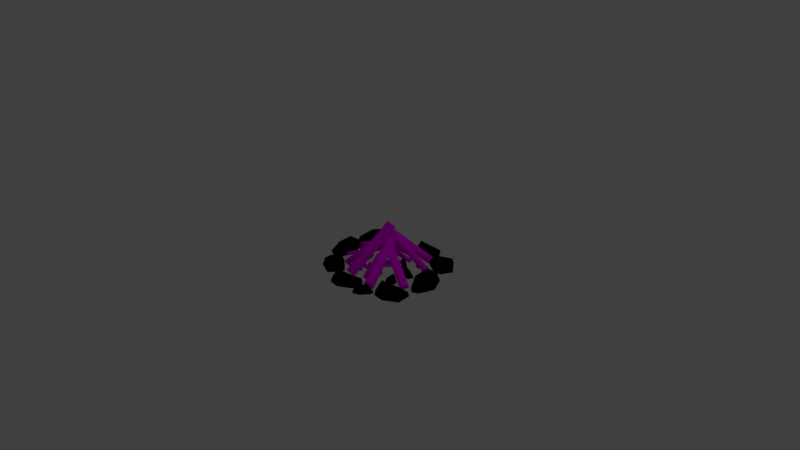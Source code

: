 # Source: bonfire_edited_.blend  (saved by Blender 2.77.0; exported with 4.5.12 LTS)
import bpy
from mathutils import Matrix  # noqa: F401  (used for matrix-valued properties, if any)

bpy.ops.wm.read_factory_settings(use_empty=True)
scene = bpy.context.scene
scene.name = 'Scene'

# ---- collections
col_collection_1 = bpy.data.collections.new('Collection 1'); scene.collection.children.link(col_collection_1)

# ---- images (referenced by path relative to the original .blend; pixels are not part of the script)
import os
ASSET_DIR = os.environ.get("B2B_ASSET_DIR", "")  # directory of the original .blend (textures are referenced by path, not embedded)
HERE = os.path.dirname(os.path.abspath(__file__))  # packed textures are extracted next to this script under _unpacked/

def load_image(name, relpath, width, height, colorspace="sRGB"):
    """Load a texture the original file referenced (path relative to the .blend, or extracted next to this script)."""
    p = next((c for c in (os.path.join(HERE, relpath), os.path.join(ASSET_DIR, relpath)) if relpath and os.path.exists(c)), "")
    if p:
        img = bpy.data.images.load(p, check_existing=True)
        img.name = name
    else:  # same state as the original file: an image datablock whose file is absent (Cycles renders it pink)
        img = bpy.data.images.new(name, width, height)
        img.source = "FILE"
        img.filepath = "//" + (relpath or name)
    img.colorspace_settings.name = colorspace
    return img
img_bonfire_uv_layout_diffuse_png = load_image('bonfire-UV-layout-diffuse.png', 'bonfire-UV-layout-diffuse.png', 1024, 1024, 'sRGB')

# ---- materials (node trees are filled in below, after node groups)
mat_rock_001 = bpy.data.materials.new('rock.001')
mat_rock_001.alpha_threshold = 0.0
mat_rock_001.diffuse_color = (0.0363, 0.0363, 0.0363, 1.0)
mat_rock_001.specular_color = (0.01002, 0.01002, 0.01002)
mat_rock_001.roughness = 0.5
mat_material_001 = bpy.data.materials.new('Material.001')
mat_material_001.alpha_threshold = 0.0
mat_material_001.roughness = 0.5

# ---- material node trees
mat_rock_001.use_nodes = True; mat_rock_001.node_tree.nodes.clear()
_N = mat_rock_001.node_tree.nodes; _L = mat_rock_001.node_tree.links
n0 = _N.new('ShaderNodeOutputMaterial'); n0.name = 'Material Output'; n0.location = (300, 300)
n1 = _N.new('ShaderNodeBsdfDiffuse'); n1.name = 'Diffuse BSDF'; n1.location = (10, 300)
n1.inputs[0].default_value = (0.005605, 0.001089, 0.003156, 1.0)
_L.new(n1.outputs[0], n0.inputs[0])
n0.is_active_output = True
mat_material_001.use_nodes = True; mat_material_001.node_tree.nodes.clear()
_N = mat_material_001.node_tree.nodes; _L = mat_material_001.node_tree.links
n0 = _N.new('ShaderNodeOutputMaterial'); n0.name = 'Material Output'; n0.location = (300, 300)
n1 = _N.new('ShaderNodeBsdfDiffuse'); n1.name = 'Diffuse BSDF'; n1.location = (10, 300)
n2 = _N.new('ShaderNodeTexImage'); n2.name = 'Image Texture'; n2.location = (-205, 346)
n2.width = 140
n2.image = img_bonfire_uv_layout_diffuse_png
_L.new(n1.outputs[0], n0.inputs[0])
_L.new(n2.outputs[0], n1.inputs[0])
n0.is_active_output = True

# ---- world
world_world = bpy.data.worlds.new('World'); scene.world = world_world
world_world.color = (0.05088, 0.05088, 0.05088)
world_world.use_sun_shadow = False
world_world.sun_shadow_jitter_overblur = 0.0
world_world.cycles.sampling_method = 'MANUAL'

# ---- cameras
cam_camera = bpy.data.cameras.new('Camera')
cam_camera.clip_end = 100.0
cam_camera.lens = 35.0
cam_camera.sensor_width = 32.0
cam_camera.sensor_height = 18.0
cam_camera.ortho_scale = 7.314
cam_camera.dof.focus_distance = 0.0

# ---- lights
light_lamp = bpy.data.lights.new('Lamp', 'POINT')
light_lamp.transmission_factor = 0.0
light_lamp.cutoff_distance = 30.0
light_lamp.energy = 100.0
light_lamp.shadow_buffer_clip_start = 1.001
light_lamp.shadow_soft_size = 0.1
light_lamp.shadow_maximum_resolution = 0.006
light_lamp.use_absolute_resolution = True

# ---- meshes
me_icosphere_017 = bpy.data.meshes.new('Icosphere.017')
me_icosphere_017.from_pydata([(0.04468, 0.3488, 0.9377), (1.149, -0.226, -0.09891), (0.3342, -1.07, -0.09479), (-1.063, 0.845, -0.1174), (0.4469, 0.9751, -0.07939), (-1.063, -0.4443, -0.1115), (0.4908, 0.6879, 0.7027), (0.09414, -0.7543, 0.8254), (5.119, 3.739, -0.08608), (8.936, 4.014, -0.08573), (7.956, 4.836, -0.09938), (7.602, 3.188, -0.1466), (5.951, 4.871, -0.0692), (6.76, 4.53, 0.9358), (8.281, 3.768, 0.7458), (6.11, 4.724, 0.4918), (11.1, 1.592, -0.1121), (10.39, -1.184, -0.05945), (9.533, -0.2218, 0.887), (9.691, 1.334, -0.1164), (8.68, 0.4698, -0.08385), (11.91, 1.113, -0.05772), (11.49, -0.3452, -0.1321), (8.585, -0.8445, -0.03707), (8.843, 0.0571, 0.5777), (10.58, 0.9494, 0.8708), (2.121, -3.242, -0.1659), (6.575, -1.331, 1.359), (4.273, -3.555, -0.1543), (6.746, -2.876, -0.1325), (1.674, -1.799, -0.2255), (6.156, 0.5201, -0.1962), (8.521, -1.006, -0.07891), (1.845, -2.54, 0.3596), (8.206, -0.8533, 0.4506), (7.228, -2.025, 0.905), (3.646, -2.561, 1.343), (5.647, 0.4263, 0.3014), (0.3881, -1.84, -0.152), (-4.149, -3.765, 0.8435), (-4.335, -2.48, 1.064), (-4.492, -4.14, -0.2281), (-7.673, -2.349, -0.2696), (-5.91, -1.062, -0.3208), (-1.061, -1.338, -0.3158), (-0.2453, -3.74, -0.166), (-7.219, -2.816, 0.2523), (-6.655, -1.391, 0.2889), (-0.3724, -3.515, 0.4651), (-0.7883, -1.57, 0.5872), (-1.844, -3.668, 1.04), (9.591, 1.877, -0.2503), (14.2, 3.916, 1.559), (11.89, 1.567, -0.2429), (14.44, 2.302, -0.2218), (9.076, 3.405, -0.3132), (13.68, 5.864, -0.2796), (16.24, 4.278, -0.1593), (9.277, 2.618, 0.3834), (11.28, 4.814, 0.3563), (15.9, 4.435, 0.4765), (14.9, 3.193, 1.025), (11.17, 2.605, 1.546), (13.63, 5.738, 0.2948), (-0.787, 6.965, -0.1086), (-1.05, 6.323, -0.0546), (1.388, 6.856, -0.1482), (1.908, 6.021, -0.12), (-0.1472, 6.269, 0.9056), (0.2584, 6.764, 0.8803), (0.4598, 8.517, -0.09043), (0.6292, 8.104, -0.09659), (1.817, 9.388, -0.1402), (3.339, 9.053, -0.09848), (1.927, 8.071, -0.08465), (1.764, 8.325, 0.9002), (1.255, 8.794, 0.8814), (-7.681, 4.677, -0.08191), (-5.773, 5.083, -0.09861), (-8.211, 5.271, -0.1037), (-5.928, 6.561, -0.1464), (-4.88, 6.056, -0.06293), (-5.626, 5.664, 0.8924), (-7.162, 5.147, 0.9384), (-6.157, 6.509, 0.2217), (-8.683, 9.248, -0.1485), (-4.134, 10.45, 1.219), (-6.933, 8.737, -0.1413), (-4.521, 9.06, -0.1215), (-8.907, 10.16, -0.05496), (-3.294, 11.81, -0.1976), (-6.233, 11.72, -0.2025), (-2.315, 10.56, -0.07375), (-2.543, 10.7, 0.4042), (-3.809, 9.768, 0.8239), (-7.122, 9.674, 1.207), (-4.34, 12.1, 0.269), (5.974, 10.99, -0.0965), (-1.713, 11.22, 0.007077), (5.526, 10.05, -0.0141), (1.835, 11.0, 1.063), (0.5311, 13.31, -0.2536), (4.987, 12.64, -0.2826), (0.3046, 9.862, 0.06597), (-1.623, 12.31, -0.1449), (-0.6334, 10.93, 0.7303), (1.694, 12.98, 0.7205), (0.895, 10.13, 0.6775), (6.504, 7.246, -0.1019), (3.825, 7.087, -0.09697), (6.87, 6.461, -0.04239), (4.926, 5.376, -0.143), (2.178, 5.942, -0.03272), (3.336, 6.343, 0.8496), (5.626, 6.74, 0.8686), (3.476, 5.0, 0.05436), (5.892, 9.052, -0.09495), (11.04, 7.972, 1.661), (12.42, 9.239, -0.1623), (13.28, 7.083, -0.1761), (12.07, 6.281, -0.2804), (7.004, 7.623, -0.1818), (8.593, 10.46, -0.1258), (12.87, 8.109, 0.5035), (11.37, 6.339, 0.2516), (7.322, 7.333, 0.495), (10.77, 9.528, 1.168), (6.914, 8.912, 1.277), (8.125, 10.0, 1.012), (-8.528, 6.318, 0.66), (-9.497, 6.936, 1.142), (-12.06, 5.598, -0.2162), (-8.19, 6.093, -0.1194), (-12.5, 6.813, -0.2234), (-8.491, 8.974, -0.15), (-6.533, 7.776, -0.08889), (-12.33, 6.275, 0.212), (-6.764, 7.697, 0.5321), (-11.64, 7.496, 0.1907), (-8.053, 7.529, 1.137), (-6.93, 2.282, -0.06243), (-4.043, 1.387, -0.0882), (-4.015, 2.197, -0.07762), (-5.376, 1.242, -0.1178), (-5.302, 2.469, 0.7104), (-4.543, 1.492, 0.5597), (-5.797, 2.981, 0.01152), (-13.94, -0.5279, -0.2812), (-14.46, 0.4287, -0.1738), (-11.1, 0.1789, 1.686), (-7.32, -2.207, -0.2045), (-7.805, 0.2785, -0.1713), (-10.69, -2.572, -0.2793), (-11.56, 1.703, -0.1078), (-7.412, -0.9839, 0.5395), (-9.014, -2.579, 0.4549), (-12.87, -1.215, 0.4226), (-9.515, 0.6829, 1.186), (-8.823, -1.474, 1.676), (-11.5, 1.309, 0.964), (-9.265, 2.237, -0.09587), (-8.122, 3.234, -0.098), (-10.21, 2.509, -0.1092), (-9.995, 4.249, -0.1412), (-8.535, 4.325, -0.06868), (-8.664, 3.708, 0.9073), (-9.14, 2.681, 0.9522), (-10.07, 4.155, 0.2104), (-15.11, 5.777, -0.1539), (-13.59, 3.496, 1.727), (-11.09, 3.382, -0.1872), (-13.58, 1.259, -0.1877), (-15.76, 2.276, -0.2515), (-15.53, 4.927, -0.2075), (-11.78, 5.626, -0.1601), (-12.94, 1.645, 0.3734), (-14.81, 1.705, 0.4796), (-11.76, 4.127, 1.247), (-15.13, 5.288, 1.177), (-12.61, 5.455, 1.164)], [], [(1, 2, 5), (2, 1, 7), (3, 5, 0), (6, 3, 0), (0, 5, 7), (7, 6, 0), (7, 1, 6), (1, 4, 6), (4, 3, 6), (5, 2, 7), (1, 5, 4), (5, 3, 4), (10, 9, 11), (15, 8, 13), (13, 8, 14), (8, 11, 14), (14, 9, 13), (9, 10, 13), (10, 12, 13), (12, 15, 13), (12, 8, 15), (11, 9, 14), (10, 11, 12), (11, 8, 12), (19, 22, 20), (23, 22, 17), (16, 19, 25), (17, 22, 18), (24, 23, 18), (23, 17, 18), (18, 22, 25), (22, 21, 25), (21, 16, 25), (25, 24, 18), (25, 19, 24), (19, 20, 24), (20, 23, 24), (22, 16, 21), (20, 22, 23), (19, 16, 22), (29, 28, 30), (26, 28, 36), (30, 33, 36), (35, 34, 27), (27, 34, 37), (37, 36, 27), (37, 30, 36), (33, 26, 36), (36, 35, 27), (36, 28, 35), (28, 29, 35), (29, 32, 35), (32, 34, 35), (32, 31, 34), (31, 37, 34), (31, 30, 37), (30, 26, 33), (29, 30, 32), (30, 31, 32), (28, 26, 30), (41, 42, 43), (45, 44, 38), (39, 50, 40), (50, 49, 40), (50, 48, 49), (48, 38, 49), (49, 47, 40), (47, 46, 40), (40, 46, 39), (41, 50, 39), (41, 45, 50), (45, 48, 50), (45, 38, 48), (44, 49, 38), (44, 43, 49), (43, 47, 49), (43, 42, 47), (42, 46, 47), (42, 41, 46), (41, 39, 46), (41, 43, 45), (43, 44, 45), (54, 53, 55), (51, 53, 62), (55, 58, 62), (61, 60, 52), (52, 60, 63), (63, 62, 52), (63, 59, 62), (59, 55, 62), (58, 51, 62), (62, 61, 52), (62, 53, 61), (53, 54, 61), (54, 57, 61), (57, 60, 61), (57, 56, 60), (56, 63, 60), (56, 59, 63), (56, 55, 59), (55, 51, 58), (54, 55, 57), (55, 56, 57), (53, 51, 55), (64, 67, 65), (68, 67, 69), (67, 66, 69), (66, 64, 69), (69, 64, 68), (64, 65, 68), (65, 67, 68), (64, 66, 67), (71, 70, 72), (71, 72, 74), (75, 73, 76), (73, 72, 76), (72, 70, 76), (76, 70, 75), (70, 71, 75), (71, 74, 75), (74, 73, 75), (72, 73, 74), (78, 77, 79), (82, 81, 84), (84, 83, 82), (84, 79, 83), (79, 77, 83), (83, 77, 82), (77, 78, 82), (78, 81, 82), (80, 84, 81), (80, 79, 84), (78, 79, 81), (79, 80, 81), (88, 87, 91), (92, 91, 90), (85, 87, 95), (94, 93, 86), (86, 93, 96), (96, 95, 86), (96, 89, 95), (89, 85, 95), (95, 94, 86), (95, 87, 94), (87, 88, 94), (88, 92, 94), (92, 93, 94), (92, 90, 93), (90, 96, 93), (91, 89, 96), (90, 91, 96), (91, 85, 89), (88, 91, 92), (87, 85, 91), (104, 101, 103), (101, 104, 106), (99, 97, 100), (105, 107, 100), (107, 99, 100), (100, 97, 106), (97, 102, 106), (106, 105, 100), (106, 104, 105), (104, 98, 105), (98, 103, 105), (103, 107, 105), (103, 99, 107), (102, 101, 106), (104, 103, 98), (103, 97, 99), (103, 102, 97), (103, 101, 102), (109, 108, 111), (112, 111, 115), (113, 112, 115), (115, 114, 113), (115, 110, 114), (110, 108, 114), (114, 108, 113), (108, 109, 113), (109, 112, 113), (111, 110, 115), (111, 108, 110), (109, 111, 112), (122, 118, 121), (122, 121, 116), (119, 123, 117), (116, 125, 127), (126, 128, 117), (128, 127, 117), (128, 116, 127), (127, 125, 117), (125, 124, 117), (124, 119, 117), (117, 123, 126), (123, 118, 126), (118, 122, 126), (122, 128, 126), (122, 116, 128), (121, 125, 116), (121, 124, 125), (120, 119, 124), (119, 118, 123), (121, 120, 124), (121, 119, 120), (121, 118, 119), (131, 129, 130), (134, 138, 139), (129, 139, 130), (129, 137, 139), (137, 134, 139), (139, 138, 130), (138, 136, 130), (136, 131, 130), (132, 137, 129), (132, 135, 137), (135, 134, 137), (134, 133, 138), (133, 136, 138), (133, 131, 136), (131, 132, 129), (135, 133, 134), (132, 131, 135), (131, 133, 135), (142, 141, 143), (141, 142, 145), (146, 140, 144), (144, 140, 145), (140, 143, 145), (145, 142, 144), (142, 146, 144), (143, 141, 145), (142, 143, 146), (143, 140, 146), (151, 150, 152), (150, 154, 158), (152, 155, 158), (148, 156, 149), (157, 159, 149), (159, 148, 149), (149, 156, 158), (156, 152, 158), (155, 150, 158), (158, 157, 149), (158, 154, 157), (154, 151, 157), (151, 153, 157), (153, 159, 157), (153, 148, 159), (147, 156, 148), (147, 152, 156), (152, 150, 155), (150, 151, 154), (151, 152, 153), (152, 148, 153), (152, 147, 148), (161, 160, 162), (165, 164, 167), (167, 166, 165), (167, 162, 166), (162, 160, 166), (166, 161, 165), (161, 164, 165), (163, 167, 164), (163, 162, 167), (160, 161, 166), (161, 162, 164), (162, 163, 164), (170, 171, 173), (174, 173, 168), (172, 176, 169), (177, 179, 169), (179, 178, 169), (179, 168, 178), (178, 172, 169), (176, 175, 169), (169, 175, 177), (175, 170, 177), (170, 174, 177), (174, 179, 177), (174, 168, 179), (173, 178, 168), (173, 172, 178), (172, 171, 176), (171, 175, 176), (171, 170, 175), (170, 173, 174), (173, 171, 172)])
me_icosphere_017.materials.append(mat_rock_001)
me_icosphere_017.use_remesh_preserve_volume = False
me_icosphere_017.use_remesh_preserve_attributes = False
me_icosphere_017.use_mirror_vertex_groups = False
me_icosphere_017.update()
me_cylinder_007 = bpy.data.meshes.new('Cylinder.007')
me_cylinder_007.from_pydata([(-1.04, -0.5906, 0.1646), (-6.683, 1.631, -0.3361), (-1.106, -0.8597, 0.1503), (-6.75, 1.362, -0.3504), (-1.083, -1.071, 0.1184), (-6.727, 1.151, -0.3823), (-0.9781, -1.168, 0.07726), (-6.622, 1.053, -0.4234), (-0.8183, -1.125, 0.038), (-6.462, 1.097, -0.4627), (-0.6469, -0.9533, 0.01111), (-6.29, 1.269, -0.4896), (-0.5097, -0.6987, 0.003812), (-6.153, 1.523, -0.4969), (-0.4436, -0.4296, 0.01805), (-6.087, 1.792, -0.4826), (-0.4663, -0.2181, 0.05001), (-6.11, 2.004, -0.4507), (-0.5716, -0.1209, 0.09112), (-6.215, 2.101, -0.4096), (-0.7314, -0.164, 0.1304), (-6.375, 2.058, -0.3703), (-0.9028, -0.336, 0.1573), (-6.546, 1.886, -0.3434), (-3.942, -1.435, -0.06124), (0.06843, 1.424, -0.804), (-4.087, -1.58, -0.09583), (-0.07644, 1.279, -0.8386), (-4.113, -1.812, -0.1237), (-0.1024, 1.047, -0.8664), (-4.013, -2.068, -0.1373), (-0.002527, 0.791, -0.88), (-3.814, -2.279, -0.133), (0.1965, 0.5792, -0.8758), (-3.57, -2.39, -0.112), (0.4412, 0.4683, -0.8548), (-3.345, -2.371, -0.07994), (0.6662, 0.488, -0.8227), (-3.2, -2.226, -0.04535), (0.811, 0.6331, -0.7881), (-3.174, -1.994, -0.01752), (0.837, 0.8646, -0.7603), (-3.274, -1.738, -0.003919), (0.7371, 1.121, -0.7467), (-3.473, -1.526, -0.008178), (0.5382, 1.332, -0.7509), (-3.717, -1.415, -0.02916), (0.2934, 1.443, -0.7719), (-3.772, -2.828, 0.1279), (0.2389, 0.03105, -0.6148), (-3.917, -2.973, 0.09336), (0.09398, -0.114, -0.6494), (-3.943, -3.204, 0.06553), (0.06801, -0.3456, -0.6772), (-3.843, -3.46, 0.05193), (0.1679, -0.6016, -0.6908), (-3.644, -3.672, 0.05619), (0.3669, -0.8134, -0.6866), (-3.399, -3.783, 0.07717), (0.6116, -0.9243, -0.6656), (-3.174, -3.763, 0.1093), (0.8366, -0.9046, -0.6335), (-3.029, -3.618, 0.1438), (0.9815, -0.7595, -0.5989), (-3.003, -3.387, 0.1717), (1.007, -0.528, -0.5711), (-3.103, -3.131, 0.1853), (0.9076, -0.272, -0.5575), (-3.302, -2.919, 0.181), (0.7086, -0.06014, -0.5618), (-3.547, -2.808, 0.16), (0.4638, 0.05078, -0.5827), (5.767, -9.312, 0.2465), (2.663, 5.162, 0.1169), (6.355, -9.188, 0.2779), (3.251, 5.286, 0.1483), (6.767, -9.083, 0.3549), (3.663, 5.391, 0.2253), (6.892, -9.025, 0.4569), (3.788, 5.449, 0.3273), (6.696, -9.03, 0.5566), (3.592, 5.443, 0.427), (6.233, -9.097, 0.6272), (3.128, 5.377, 0.4976), (5.625, -9.207, 0.6499), (2.521, 5.266, 0.5203), (5.036, -9.332, 0.6185), (1.932, 5.142, 0.4889), (4.624, -9.437, 0.5415), (1.52, 5.037, 0.4119), (4.5, -9.495, 0.4395), (1.395, 4.979, 0.3099), (4.695, -9.489, 0.3398), (1.591, 4.984, 0.2102), (5.159, -9.422, 0.2692), (2.055, 5.051, 0.1396), (-9.752, -2.076, 0.5191), (0.2502, 1.757, 0.1559), (-9.67, -2.292, 0.5123), (0.3316, 1.541, 0.149), (-9.515, -2.576, 0.5359), (0.4866, 1.257, 0.1726), (-9.328, -2.852, 0.5836), (0.6736, 0.9815, 0.2203), (-9.159, -3.045, 0.6426), (0.8424, 0.7881, 0.2794), (-9.054, -3.105, 0.6972), (0.9478, 0.7286, 0.334), (-9.04, -3.014, 0.7327), (0.9617, 0.8189, 0.3694), (-9.122, -2.798, 0.7395), (0.8802, 1.035, 0.3763), (-9.276, -2.514, 0.716), (0.7252, 1.319, 0.3527), (-9.463, -2.239, 0.6682), (0.5383, 1.594, 0.305), (-9.632, -2.046, 0.6092), (0.3695, 1.787, 0.246), (-9.738, -1.986, 0.5546), (0.264, 1.847, 0.1914), (0.7189, 2.914, -1.091), (3.315, 2.038, -0.09813), (0.9328, 2.74, -1.109), (3.529, 1.863, -0.1162), (1.027, 2.477, -1.121), (3.623, 1.601, -0.1286), (0.9753, 2.197, -1.124), (3.571, 1.321, -0.132), (0.7924, 1.974, -1.118), (3.389, 1.098, -0.1256), (0.5271, 1.869, -1.103), (3.123, 0.9924, -0.111), (0.2504, 1.909, -1.085), (2.847, 1.032, -0.09212), (0.03647, 2.083, -1.067), (2.633, 1.207, -0.07408), (-0.05737, 2.346, -1.054), (2.539, 1.47, -0.06168), (-0.005968, 2.626, -1.051), (2.59, 1.75, -0.05824), (0.1769, 2.849, -1.057), (2.773, 1.973, -0.06468), (0.4422, 2.954, -1.072), (3.038, 2.078, -0.07928), (0.9022, -7.123, 0.2584), (3.972, -1.394, 0.4648), (1.168, -7.26, 0.2644), (4.237, -1.531, 0.4708), (1.367, -7.393, 0.2925), (4.436, -1.664, 0.4989), (1.446, -7.488, 0.3352), (4.516, -1.759, 0.5416), (1.384, -7.518, 0.3811), (4.453, -1.789, 0.5875), (1.197, -7.476, 0.4178), (4.267, -1.747, 0.6242), (0.9363, -7.373, 0.4355), (4.006, -1.644, 0.6419), (0.6706, -7.236, 0.4295), (3.74, -1.507, 0.6359), (0.4715, -7.103, 0.4014), (3.541, -1.374, 0.6078), (0.3924, -7.008, 0.3587), (3.462, -1.279, 0.5651), (0.4545, -6.978, 0.3129), (3.524, -1.249, 0.5192), (0.6411, -7.02, 0.2762), (3.71, -1.291, 0.4825), (10.57, -5.351, -0.6491), (3.414, 1.967, 0.08301), (10.94, -5.187, -0.6051), (3.782, 2.132, 0.127), (11.22, -5.222, -0.5285), (4.059, 2.097, 0.2036), (11.33, -5.448, -0.4399), (4.17, 1.871, 0.2923), (11.25, -5.804, -0.3629), (4.086, 1.515, 0.3693), (10.99, -6.195, -0.3182), (3.829, 1.124, 0.4139), (10.63, -6.515, -0.3178), (3.468, 0.8033, 0.4143), (10.26, -6.68, -0.3619), (3.1, 0.6386, 0.3703), (9.983, -6.645, -0.4385), (2.823, 0.674, 0.2937), (9.872, -6.419, -0.5271), (2.712, 0.9, 0.205), (9.956, -6.063, -0.6041), (2.796, 1.256, 0.128), (10.21, -5.672, -0.6488), (3.052, 1.647, 0.08338), (3.045, 5.79, -1.621), (3.045, 5.79, 0.3788), (3.545, 5.656, -1.621), (3.545, 5.656, 0.3788), (3.911, 5.29, -1.621), (3.911, 5.29, 0.3788), (4.045, 4.79, -1.621), (4.045, 4.79, 0.3788), (3.911, 4.29, -1.621), (3.911, 4.29, 0.3788), (3.545, 3.924, -1.621), (3.545, 3.924, 0.3788), (3.045, 3.79, -1.621), (3.045, 3.79, 0.3788), (2.545, 3.924, -1.621), (2.545, 3.924, 0.3788), (2.179, 4.29, -1.621), (2.179, 4.29, 0.3788), (2.045, 4.79, -1.621), (2.045, 4.79, 0.3788), (2.179, 5.29, -1.621), (2.179, 5.29, 0.3788), (2.545, 5.656, -1.621), (2.545, 5.656, 0.3788), (-7.799, -4.652, 0.4905), (-0.1071, 0.6855, 0.5019), (-7.559, -4.965, 0.4952), (0.1331, 0.3722, 0.5066), (-7.353, -5.237, 0.5354), (0.3392, 0.1007, 0.5468), (-7.236, -5.394, 0.6005), (0.4559, -0.0564, 0.6119), (-7.24, -5.395, 0.6729), (0.4519, -0.05691, 0.6843), (-7.364, -5.238, 0.7332), (0.3284, 0.09928, 0.7446), (-7.574, -4.967, 0.7653), (0.1183, 0.3703, 0.7768), (-7.814, -4.654, 0.7607), (-0.1219, 0.6836, 0.7721), (-8.02, -4.383, 0.7204), (-0.328, 0.9551, 0.7318), (-8.137, -4.225, 0.6553), (-0.4447, 1.112, 0.6668), (-8.133, -4.225, 0.583), (-0.4407, 1.113, 0.5944), (-8.009, -4.381, 0.5226), (-0.3172, 0.9565, 0.534), (8.724, 1.293, -1.395), (3.445, 5.44, 0.4246), (9.2, 1.223, -1.356), (3.921, 5.369, 0.4631), (9.531, 0.9664, -1.317), (4.253, 5.113, 0.5029), (9.63, 0.5938, -1.286), (4.351, 4.741, 0.5331), (9.468, 0.2045, -1.274), (4.19, 4.351, 0.5458), (9.09, -0.09726, -1.282), (3.812, 4.05, 0.5375), (8.597, -0.2305, -1.309), (3.319, 3.916, 0.5105), (8.121, -0.1596, -1.348), (2.843, 3.987, 0.4719), (7.79, 0.09644, -1.387), (2.511, 4.243, 0.4322), (7.691, 0.4691, -1.418), (2.413, 4.616, 0.402), (7.853, 0.8584, -1.43), (2.574, 5.005, 0.3893), (8.231, 1.16, -1.422), (2.952, 5.307, 0.3976), (-8.405, 5.422, -0.6208), (-0.4147, 4.067, 0.5176), (-8.137, 5.311, -0.6709), (-0.1467, 3.955, 0.4675), (-7.954, 4.947, -0.7145), (0.03623, 3.591, 0.424), (-7.906, 4.427, -0.7399), (0.08509, 3.071, 0.3986), (-8.004, 3.892, -0.7403), (-0.01325, 2.536, 0.3982), (-8.223, 3.483, -0.7155), (-0.2324, 2.128, 0.4229), (-8.504, 3.312, -0.6723), (-0.5137, 1.956, 0.4661), (-8.772, 3.423, -0.6222), (-0.7817, 2.068, 0.5162), (-8.955, 3.788, -0.5787), (-0.9647, 2.432, 0.5598), (-9.004, 4.307, -0.5533), (-1.014, 2.951, 0.5852), (-8.906, 4.843, -0.5529), (-0.9152, 3.487, 0.5856), (-8.687, 5.251, -0.5776), (-0.696, 3.895, 0.5608), (-4.175, -3.54, 0.2644), (2.285, -4.121, -0.09917), (-4.262, -3.755, 0.2356), (2.198, -4.336, -0.128), (-4.308, -4.035, 0.2278), (2.152, -4.616, -0.1359), (-4.3, -4.305, 0.2431), (2.16, -4.886, -0.1205), (-4.24, -4.492, 0.2774), (2.22, -5.073, -0.08618), (-4.145, -4.546, 0.3216), (2.315, -5.127, -0.042), (-4.04, -4.453, 0.3638), (2.42, -5.034, 0.0001767), (-3.952, -4.237, 0.3927), (2.508, -4.818, 0.02904), (-3.907, -3.957, 0.4005), (2.553, -4.538, 0.03686), (-3.915, -3.687, 0.3852), (2.545, -4.269, 0.02154), (-3.974, -3.5, 0.3508), (2.486, -4.082, -0.01282), (-4.07, -3.446, 0.3066), (2.39, -4.028, -0.057), (-1.344, 5.662, -1.272), (1.364, 3.377, 0.6581), (-1.125, 5.23, -1.293), (1.583, 2.946, 0.6365), (-1.173, 4.732, -1.308), (1.535, 2.447, 0.6221), (-1.475, 4.3, -1.311), (1.232, 2.016, 0.6186), (-1.951, 4.051, -1.303), (0.7565, 1.767, 0.6271), (-2.473, 4.051, -1.284), (0.2347, 1.767, 0.6452), (-2.901, 4.301, -1.262), (-0.1931, 2.016, 0.6681), (-3.12, 4.732, -1.24), (-0.4123, 2.448, 0.6896), (-3.072, 5.231, -1.226), (-0.3641, 2.946, 0.7041), (-2.769, 5.662, -1.222), (-0.06151, 3.378, 0.7076), (-2.293, 5.911, -1.231), (0.4145, 3.627, 0.6991), (-1.772, 5.911, -1.249), (0.9363, 3.627, 0.681), (-11.38, 2.378, 0.1573), (2.339, 2.618, 0.478), (-11.3, 2.479, 0.0708), (2.419, 2.718, 0.3915), (-11.22, 2.291, -0.01379), (2.503, 2.531, 0.3069), (-11.15, 1.866, -0.07375), (2.568, 2.105, 0.2469), (-11.13, 1.316, -0.09301), (2.597, 1.555, 0.2277), (-11.14, 0.7893, -0.06641), (2.582, 1.029, 0.2543), (-11.2, 0.4271, -0.001085), (2.527, 0.6668, 0.3196), (-11.28, 0.3263, 0.08547), (2.447, 0.566, 0.4061), (-11.36, 0.5139, 0.1701), (2.363, 0.7535, 0.4907), (-11.42, 0.9396, 0.23), (2.298, 1.179, 0.5507), (-11.45, 1.489, 0.2493), (2.269, 1.729, 0.5699), (-11.44, 2.016, 0.2227), (2.284, 2.255, 0.5433), (-0.997, -8.042, 0.6452), (5.103, 5.565, 0.6296), (-0.8787, -8.086, 0.743), (5.221, 5.521, 0.7274), (-1.074, -8.003, 0.8395), (5.027, 5.604, 0.8238), (-1.529, -7.816, 0.9087), (4.571, 5.792, 0.893), (-2.124, -7.574, 0.9321), (3.976, 6.034, 0.9164), (-2.698, -7.342, 0.9035), (3.402, 6.265, 0.8878), (-3.098, -7.184, 0.8305), (3.003, 6.424, 0.8148), (-3.216, -7.14, 0.7326), (2.884, 6.468, 0.717), (-3.021, -7.223, 0.6362), (3.079, 6.385, 0.6205), (-2.565, -7.41, 0.567), (3.535, 6.197, 0.5513), (-1.971, -7.652, 0.5436), (4.129, 5.956, 0.5279), (-1.397, -7.884, 0.5722), (4.703, 5.724, 0.5565)], [], [(0, 1, 3, 2), (2, 3, 5, 4), (4, 5, 7, 6), (6, 7, 9, 8), (8, 9, 11, 10), (10, 11, 13, 12), (12, 13, 15, 14), (14, 15, 17, 16), (16, 17, 19, 18), (18, 19, 21, 20), (3, 1, 23, 21, 19, 17, 15, 13, 11, 9, 7, 5), (20, 21, 23, 22), (22, 23, 1, 0), (0, 2, 4, 6, 8, 10, 12, 14, 16, 18, 20, 22), (24, 25, 27, 26), (26, 27, 29, 28), (28, 29, 31, 30), (30, 31, 33, 32), (32, 33, 35, 34), (34, 35, 37, 36), (36, 37, 39, 38), (38, 39, 41, 40), (40, 41, 43, 42), (42, 43, 45, 44), (27, 25, 47, 45, 43, 41, 39, 37, 35, 33, 31, 29), (44, 45, 47, 46), (46, 47, 25, 24), (24, 26, 28, 30, 32, 34, 36, 38, 40, 42, 44, 46), (48, 49, 51, 50), (50, 51, 53, 52), (52, 53, 55, 54), (54, 55, 57, 56), (56, 57, 59, 58), (58, 59, 61, 60), (60, 61, 63, 62), (62, 63, 65, 64), (64, 65, 67, 66), (66, 67, 69, 68), (51, 49, 71, 69, 67, 65, 63, 61, 59, 57, 55, 53), (68, 69, 71, 70), (70, 71, 49, 48), (48, 50, 52, 54, 56, 58, 60, 62, 64, 66, 68, 70), (72, 73, 75, 74), (74, 75, 77, 76), (76, 77, 79, 78), (78, 79, 81, 80), (80, 81, 83, 82), (82, 83, 85, 84), (84, 85, 87, 86), (86, 87, 89, 88), (88, 89, 91, 90), (90, 91, 93, 92), (75, 73, 95, 93, 91, 89, 87, 85, 83, 81, 79, 77), (92, 93, 95, 94), (94, 95, 73, 72), (72, 74, 76, 78, 80, 82, 84, 86, 88, 90, 92, 94), (96, 97, 99, 98), (98, 99, 101, 100), (100, 101, 103, 102), (102, 103, 105, 104), (104, 105, 107, 106), (106, 107, 109, 108), (108, 109, 111, 110), (110, 111, 113, 112), (112, 113, 115, 114), (114, 115, 117, 116), (99, 97, 119, 117, 115, 113, 111, 109, 107, 105, 103, 101), (116, 117, 119, 118), (118, 119, 97, 96), (96, 98, 100, 102, 104, 106, 108, 110, 112, 114, 116, 118), (120, 121, 123, 122), (122, 123, 125, 124), (124, 125, 127, 126), (126, 127, 129, 128), (128, 129, 131, 130), (130, 131, 133, 132), (132, 133, 135, 134), (134, 135, 137, 136), (136, 137, 139, 138), (138, 139, 141, 140), (123, 121, 143, 141, 139, 137, 135, 133, 131, 129, 127, 125), (140, 141, 143, 142), (142, 143, 121, 120), (120, 122, 124, 126, 128, 130, 132, 134, 136, 138, 140, 142), (144, 145, 147, 146), (146, 147, 149, 148), (148, 149, 151, 150), (150, 151, 153, 152), (152, 153, 155, 154), (154, 155, 157, 156), (156, 157, 159, 158), (158, 159, 161, 160), (160, 161, 163, 162), (162, 163, 165, 164), (147, 145, 167, 165, 163, 161, 159, 157, 155, 153, 151, 149), (164, 165, 167, 166), (166, 167, 145, 144), (144, 146, 148, 150, 152, 154, 156, 158, 160, 162, 164, 166), (168, 169, 171, 170), (170, 171, 173, 172), (172, 173, 175, 174), (174, 175, 177, 176), (176, 177, 179, 178), (178, 179, 181, 180), (180, 181, 183, 182), (182, 183, 185, 184), (184, 185, 187, 186), (186, 187, 189, 188), (171, 169, 191, 189, 187, 185, 183, 181, 179, 177, 175, 173), (188, 189, 191, 190), (190, 191, 169, 168), (168, 170, 172, 174, 176, 178, 180, 182, 184, 186, 188, 190), (192, 193, 195, 194), (194, 195, 197, 196), (196, 197, 199, 198), (198, 199, 201, 200), (200, 201, 203, 202), (202, 203, 205, 204), (204, 205, 207, 206), (206, 207, 209, 208), (208, 209, 211, 210), (210, 211, 213, 212), (195, 193, 215, 213, 211, 209, 207, 205, 203, 201, 199, 197), (212, 213, 215, 214), (214, 215, 193, 192), (192, 194, 196, 198, 200, 202, 204, 206, 208, 210, 212, 214), (216, 217, 219, 218), (218, 219, 221, 220), (220, 221, 223, 222), (222, 223, 225, 224), (224, 225, 227, 226), (226, 227, 229, 228), (228, 229, 231, 230), (230, 231, 233, 232), (232, 233, 235, 234), (234, 235, 237, 236), (219, 217, 239, 237, 235, 233, 231, 229, 227, 225, 223, 221), (236, 237, 239, 238), (238, 239, 217, 216), (216, 218, 220, 222, 224, 226, 228, 230, 232, 234, 236, 238), (240, 241, 243, 242), (242, 243, 245, 244), (244, 245, 247, 246), (246, 247, 249, 248), (248, 249, 251, 250), (250, 251, 253, 252), (252, 253, 255, 254), (254, 255, 257, 256), (256, 257, 259, 258), (258, 259, 261, 260), (243, 241, 263, 261, 259, 257, 255, 253, 251, 249, 247, 245), (260, 261, 263, 262), (262, 263, 241, 240), (240, 242, 244, 246, 248, 250, 252, 254, 256, 258, 260, 262), (264, 265, 267, 266), (266, 267, 269, 268), (268, 269, 271, 270), (270, 271, 273, 272), (272, 273, 275, 274), (274, 275, 277, 276), (276, 277, 279, 278), (278, 279, 281, 280), (280, 281, 283, 282), (282, 283, 285, 284), (267, 265, 287, 285, 283, 281, 279, 277, 275, 273, 271, 269), (284, 285, 287, 286), (286, 287, 265, 264), (264, 266, 268, 270, 272, 274, 276, 278, 280, 282, 284, 286), (288, 289, 291, 290), (290, 291, 293, 292), (292, 293, 295, 294), (294, 295, 297, 296), (296, 297, 299, 298), (298, 299, 301, 300), (300, 301, 303, 302), (302, 303, 305, 304), (304, 305, 307, 306), (306, 307, 309, 308), (291, 289, 311, 309, 307, 305, 303, 301, 299, 297, 295, 293), (308, 309, 311, 310), (310, 311, 289, 288), (288, 290, 292, 294, 296, 298, 300, 302, 304, 306, 308, 310), (312, 313, 315, 314), (314, 315, 317, 316), (316, 317, 319, 318), (318, 319, 321, 320), (320, 321, 323, 322), (322, 323, 325, 324), (324, 325, 327, 326), (326, 327, 329, 328), (328, 329, 331, 330), (330, 331, 333, 332), (315, 313, 335, 333, 331, 329, 327, 325, 323, 321, 319, 317), (332, 333, 335, 334), (334, 335, 313, 312), (312, 314, 316, 318, 320, 322, 324, 326, 328, 330, 332, 334), (336, 337, 339, 338), (338, 339, 341, 340), (340, 341, 343, 342), (342, 343, 345, 344), (344, 345, 347, 346), (346, 347, 349, 348), (348, 349, 351, 350), (350, 351, 353, 352), (352, 353, 355, 354), (354, 355, 357, 356), (339, 337, 359, 357, 355, 353, 351, 349, 347, 345, 343, 341), (356, 357, 359, 358), (358, 359, 337, 336), (336, 338, 340, 342, 344, 346, 348, 350, 352, 354, 356, 358), (360, 361, 363, 362), (362, 363, 365, 364), (364, 365, 367, 366), (366, 367, 369, 368), (368, 369, 371, 370), (370, 371, 373, 372), (372, 373, 375, 374), (374, 375, 377, 376), (376, 377, 379, 378), (378, 379, 381, 380), (363, 361, 383, 381, 379, 377, 375, 373, 371, 369, 367, 365), (380, 381, 383, 382), (382, 383, 361, 360), (360, 362, 364, 366, 368, 370, 372, 374, 376, 378, 380, 382)])
_uv = me_cylinder_007.uv_layers.new(name='UVMap')
_uv.uv.foreach_set('vector', [0.322, 0.6666, 0.000119, 0.6666, 0.0001189, 0.5833, 0.322, 0.5833, 0.322, 0.5833, 0.0001189, 0.5833, 0.0001189, 0.5, 0.322, 0.5, 0.322, 0.5, 0.0001189, 0.5, 0.0001189, 0.4167, 0.322, 0.4167, 0.322, 0.4167, 0.0001189, 0.4167, 0.0001189, 0.3334, 0.322, 0.3334, 0.322, 0.3334, 0.0001189, 0.3334, 0.0001189, 0.2501, 0.322, 0.2501, 0.322, 0.2501, 0.0001189, 0.2501, 0.0001189, 0.1667, 0.322, 0.1667, 0.322, 0.1667, 0.0001189, 0.1667, 0.000119, 0.08343, 0.322, 0.08343, 0.322, 0.08343, 0.000119, 0.08343, 0.000119, 0.0001189, 0.322, 0.0001191, 0.322, 0.9999, 0.0001191, 0.9999, 0.000119, 0.9166, 0.322, 0.9166, 0.322, 0.9166, 0.000119, 0.9166, 0.000119, 0.8333, 0.322, 0.8333, 0.6332, 0.1972, 0.5915, 0.2694, 0.5194, 0.311, 0.4361, 0.311, 0.3639, 0.2694, 0.3223, 0.1972, 0.3223, 0.1139, 0.3639, 0.04178, 0.4361, 0.0001189, 0.5194, 0.0001189, 0.5915, 0.04178, 0.6332, 0.1139, 0.322, 0.8333, 0.000119, 0.8333, 0.0001189, 0.7499, 0.322, 0.7499, 0.322, 0.7499, 0.0001189, 0.7499, 0.000119, 0.6666, 0.322, 0.6666, 0.4361, 0.3113, 0.5194, 0.3113, 0.5915, 0.3529, 0.6332, 0.4251, 0.6332, 0.5084, 0.5915, 0.5806, 0.5194, 0.6222, 0.4361, 0.6222, 0.3639, 0.5806, 0.3223, 0.5084, 0.3223, 0.4251, 0.3639, 0.3529, 0.322, 0.6666, 0.000119, 0.6666, 0.0001189, 0.5833, 0.322, 0.5833, 0.322, 0.5833, 0.0001189, 0.5833, 0.0001189, 0.5, 0.322, 0.5, 0.322, 0.5, 0.0001189, 0.5, 0.0001189, 0.4167, 0.322, 0.4167, 0.322, 0.4167, 0.0001189, 0.4167, 0.0001189, 0.3334, 0.322, 0.3334, 0.322, 0.3334, 0.0001189, 0.3334, 0.0001189, 0.2501, 0.322, 0.2501, 0.322, 0.2501, 0.0001189, 0.2501, 0.0001189, 0.1667, 0.322, 0.1667, 0.322, 0.1667, 0.0001189, 0.1667, 0.000119, 0.08343, 0.322, 0.08343, 0.322, 0.08343, 0.000119, 0.08343, 0.000119, 0.0001189, 0.322, 0.0001191, 0.322, 0.9999, 0.0001191, 0.9999, 0.000119, 0.9166, 0.322, 0.9166, 0.322, 0.9166, 0.000119, 0.9166, 0.000119, 0.8333, 0.322, 0.8333, 0.6332, 0.1972, 0.5915, 0.2694, 0.5194, 0.311, 0.4361, 0.311, 0.3639, 0.2694, 0.3223, 0.1972, 0.3223, 0.1139, 0.3639, 0.04178, 0.4361, 0.0001189, 0.5194, 0.0001189, 0.5915, 0.04178, 0.6332, 0.1139, 0.322, 0.8333, 0.000119, 0.8333, 0.0001189, 0.7499, 0.322, 0.7499, 0.322, 0.7499, 0.0001189, 0.7499, 0.000119, 0.6666, 0.322, 0.6666, 0.4361, 0.3113, 0.5194, 0.3113, 0.5915, 0.3529, 0.6332, 0.4251, 0.6332, 0.5084, 0.5915, 0.5806, 0.5194, 0.6222, 0.4361, 0.6222, 0.3639, 0.5806, 0.3223, 0.5084, 0.3223, 0.4251, 0.3639, 0.3529, 0.322, 0.6666, 0.000119, 0.6666, 0.0001189, 0.5833, 0.322, 0.5833, 0.322, 0.5833, 0.0001189, 0.5833, 0.0001189, 0.5, 0.322, 0.5, 0.322, 0.5, 0.0001189, 0.5, 0.0001189, 0.4167, 0.322, 0.4167, 0.322, 0.4167, 0.0001189, 0.4167, 0.0001189, 0.3334, 0.322, 0.3334, 0.322, 0.3334, 0.0001189, 0.3334, 0.0001189, 0.2501, 0.322, 0.2501, 0.322, 0.2501, 0.0001189, 0.2501, 0.0001189, 0.1667, 0.322, 0.1667, 0.322, 0.1667, 0.0001189, 0.1667, 0.000119, 0.08343, 0.322, 0.08343, 0.322, 0.08343, 0.000119, 0.08343, 0.000119, 0.0001189, 0.322, 0.0001191, 0.322, 0.9999, 0.0001191, 0.9999, 0.000119, 0.9166, 0.322, 0.9166, 0.322, 0.9166, 0.000119, 0.9166, 0.000119, 0.8333, 0.322, 0.8333, 0.6332, 0.1972, 0.5915, 0.2694, 0.5194, 0.311, 0.4361, 0.311, 0.3639, 0.2694, 0.3223, 0.1972, 0.3223, 0.1139, 0.3639, 0.04178, 0.4361, 0.0001189, 0.5194, 0.0001189, 0.5915, 0.04178, 0.6332, 0.1139, 0.322, 0.8333, 0.000119, 0.8333, 0.0001189, 0.7499, 0.322, 0.7499, 0.322, 0.7499, 0.0001189, 0.7499, 0.000119, 0.6666, 0.322, 0.6666, 0.4361, 0.3113, 0.5194, 0.3113, 0.5915, 0.3529, 0.6332, 0.4251, 0.6332, 0.5084, 0.5915, 0.5806, 0.5194, 0.6222, 0.4361, 0.6222, 0.3639, 0.5806, 0.3223, 0.5084, 0.3223, 0.4251, 0.3639, 0.3529, 0.322, 0.6666, 0.000119, 0.6666, 0.0001189, 0.5833, 0.322, 0.5833, 0.322, 0.5833, 0.0001189, 0.5833, 0.0001189, 0.5, 0.322, 0.5, 0.322, 0.5, 0.0001189, 0.5, 0.0001189, 0.4167, 0.322, 0.4167, 0.322, 0.4167, 0.0001189, 0.4167, 0.0001189, 0.3334, 0.322, 0.3334, 0.322, 0.3334, 0.0001189, 0.3334, 0.0001189, 0.2501, 0.322, 0.2501, 0.322, 0.2501, 0.0001189, 0.2501, 0.0001189, 0.1667, 0.322, 0.1667, 0.322, 0.1667, 0.0001189, 0.1667, 0.000119, 0.08343, 0.322, 0.08343, 0.322, 0.08343, 0.000119, 0.08343, 0.000119, 0.0001189, 0.322, 0.0001191, 0.322, 0.9999, 0.0001191, 0.9999, 0.000119, 0.9166, 0.322, 0.9166, 0.322, 0.9166, 0.000119, 0.9166, 0.000119, 0.8333, 0.322, 0.8333, 0.6332, 0.1972, 0.5915, 0.2694, 0.5194, 0.311, 0.4361, 0.311, 0.3639, 0.2694, 0.3223, 0.1972, 0.3223, 0.1139, 0.3639, 0.04178, 0.4361, 0.0001189, 0.5194, 0.0001189, 0.5915, 0.04178, 0.6332, 0.1139, 0.322, 0.8333, 0.000119, 0.8333, 0.0001189, 0.7499, 0.322, 0.7499, 0.322, 0.7499, 0.0001189, 0.7499, 0.000119, 0.6666, 0.322, 0.6666, 0.4361, 0.3113, 0.5194, 0.3113, 0.5915, 0.3529, 0.6332, 0.4251, 0.6332, 0.5084, 0.5915, 0.5806, 0.5194, 0.6222, 0.4361, 0.6222, 0.3639, 0.5806, 0.3223, 0.5084, 0.3223, 0.4251, 0.3639, 0.3529, 0.322, 0.6666, 0.000119, 0.6666, 0.0001189, 0.5833, 0.322, 0.5833, 0.322, 0.5833, 0.0001189, 0.5833, 0.0001189, 0.5, 0.322, 0.5, 0.322, 0.5, 0.0001189, 0.5, 0.0001189, 0.4167, 0.322, 0.4167, 0.322, 0.4167, 0.0001189, 0.4167, 0.0001189, 0.3334, 0.322, 0.3334, 0.322, 0.3334, 0.0001189, 0.3334, 0.0001189, 0.2501, 0.322, 0.2501, 0.322, 0.2501, 0.0001189, 0.2501, 0.0001189, 0.1667, 0.322, 0.1667, 0.322, 0.1667, 0.0001189, 0.1667, 0.000119, 0.08343, 0.322, 0.08343, 0.322, 0.08343, 0.000119, 0.08343, 0.000119, 0.0001189, 0.322, 0.0001191, 0.322, 0.9999, 0.0001191, 0.9999, 0.000119, 0.9166, 0.322, 0.9166, 0.322, 0.9166, 0.000119, 0.9166, 0.000119, 0.8333, 0.322, 0.8333, 0.6332, 0.1972, 0.5915, 0.2694, 0.5194, 0.311, 0.4361, 0.311, 0.3639, 0.2694, 0.3223, 0.1972, 0.3223, 0.1139, 0.3639, 0.04178, 0.4361, 0.0001189, 0.5194, 0.0001189, 0.5915, 0.04178, 0.6332, 0.1139, 0.322, 0.8333, 0.000119, 0.8333, 0.0001189, 0.7499, 0.322, 0.7499, 0.322, 0.7499, 0.0001189, 0.7499, 0.000119, 0.6666, 0.322, 0.6666, 0.4361, 0.3113, 0.5194, 0.3113, 0.5915, 0.3529, 0.6332, 0.4251, 0.6332, 0.5084, 0.5915, 0.5806, 0.5194, 0.6222, 0.4361, 0.6222, 0.3639, 0.5806, 0.3223, 0.5084, 0.3223, 0.4251, 0.3639, 0.3529, 0.322, 0.6666, 0.000119, 0.6666, 0.0001189, 0.5833, 0.322, 0.5833, 0.322, 0.5833, 0.0001189, 0.5833, 0.0001189, 0.5, 0.322, 0.5, 0.322, 0.5, 0.0001189, 0.5, 0.0001189, 0.4167, 0.322, 0.4167, 0.322, 0.4167, 0.0001189, 0.4167, 0.0001189, 0.3334, 0.322, 0.3334, 0.322, 0.3334, 0.0001189, 0.3334, 0.0001189, 0.2501, 0.322, 0.2501, 0.322, 0.2501, 0.0001189, 0.2501, 0.0001189, 0.1667, 0.322, 0.1667, 0.322, 0.1667, 0.0001189, 0.1667, 0.000119, 0.08343, 0.322, 0.08343, 0.322, 0.08343, 0.000119, 0.08343, 0.000119, 0.0001189, 0.322, 0.0001191, 0.322, 0.9999, 0.0001191, 0.9999, 0.000119, 0.9166, 0.322, 0.9166, 0.322, 0.9166, 0.000119, 0.9166, 0.000119, 0.8333, 0.322, 0.8333, 0.6332, 0.1972, 0.5915, 0.2694, 0.5194, 0.311, 0.4361, 0.311, 0.3639, 0.2694, 0.3223, 0.1972, 0.3223, 0.1139, 0.3639, 0.04178, 0.4361, 0.0001189, 0.5194, 0.0001189, 0.5915, 0.04178, 0.6332, 0.1139, 0.322, 0.8333, 0.000119, 0.8333, 0.0001189, 0.7499, 0.322, 0.7499, 0.322, 0.7499, 0.0001189, 0.7499, 0.000119, 0.6666, 0.322, 0.6666, 0.4361, 0.3113, 0.5194, 0.3113, 0.5915, 0.3529, 0.6332, 0.4251, 0.6332, 0.5084, 0.5915, 0.5806, 0.5194, 0.6222, 0.4361, 0.6222, 0.3639, 0.5806, 0.3223, 0.5084, 0.3223, 0.4251, 0.3639, 0.3529, 0.322, 0.6666, 0.000119, 0.6666, 0.0001189, 0.5833, 0.322, 0.5833, 0.322, 0.5833, 0.0001189, 0.5833, 0.0001189, 0.5, 0.322, 0.5, 0.322, 0.5, 0.0001189, 0.5, 0.0001189, 0.4167, 0.322, 0.4167, 0.322, 0.4167, 0.0001189, 0.4167, 0.0001189, 0.3334, 0.322, 0.3334, 0.322, 0.3334, 0.0001189, 0.3334, 0.0001189, 0.2501, 0.322, 0.2501, 0.322, 0.2501, 0.0001189, 0.2501, 0.0001189, 0.1667, 0.322, 0.1667, 0.322, 0.1667, 0.0001189, 0.1667, 0.000119, 0.08343, 0.322, 0.08343, 0.322, 0.08343, 0.000119, 0.08343, 0.000119, 0.0001189, 0.322, 0.0001191, 0.322, 0.9999, 0.0001191, 0.9999, 0.000119, 0.9166, 0.322, 0.9166, 0.322, 0.9166, 0.000119, 0.9166, 0.000119, 0.8333, 0.322, 0.8333, 0.6332, 0.1972, 0.5915, 0.2694, 0.5194, 0.311, 0.4361, 0.311, 0.3639, 0.2694, 0.3223, 0.1972, 0.3223, 0.1139, 0.3639, 0.04178, 0.4361, 0.0001189, 0.5194, 0.0001189, 0.5915, 0.04178, 0.6332, 0.1139, 0.322, 0.8333, 0.000119, 0.8333, 0.0001189, 0.7499, 0.322, 0.7499, 0.322, 0.7499, 0.0001189, 0.7499, 0.000119, 0.6666, 0.322, 0.6666, 0.4361, 0.3113, 0.5194, 0.3113, 0.5915, 0.3529, 0.6332, 0.4251, 0.6332, 0.5084, 0.5915, 0.5806, 0.5194, 0.6222, 0.4361, 0.6222, 0.3639, 0.5806, 0.3223, 0.5084, 0.3223, 0.4251, 0.3639, 0.3529, 0.322, 0.6666, 0.000119, 0.6666, 0.0001189, 0.5833, 0.322, 0.5833, 0.322, 0.5833, 0.0001189, 0.5833, 0.0001189, 0.5, 0.322, 0.5, 0.322, 0.5, 0.0001189, 0.5, 0.0001189, 0.4167, 0.322, 0.4167, 0.322, 0.4167, 0.0001189, 0.4167, 0.0001189, 0.3334, 0.322, 0.3334, 0.322, 0.3334, 0.0001189, 0.3334, 0.0001189, 0.2501, 0.322, 0.2501, 0.322, 0.2501, 0.0001189, 0.2501, 0.0001189, 0.1667, 0.322, 0.1667, 0.322, 0.1667, 0.0001189, 0.1667, 0.000119, 0.08343, 0.322, 0.08343, 0.322, 0.08343, 0.000119, 0.08343, 0.000119, 0.0001189, 0.322, 0.0001191, 0.322, 0.9999, 0.0001191, 0.9999, 0.000119, 0.9166, 0.322, 0.9166, 0.322, 0.9166, 0.000119, 0.9166, 0.000119, 0.8333, 0.322, 0.8333, 0.6332, 0.1972, 0.5915, 0.2694, 0.5194, 0.311, 0.4361, 0.311, 0.3639, 0.2694, 0.3223, 0.1972, 0.3223, 0.1139, 0.3639, 0.04178, 0.4361, 0.0001189, 0.5194, 0.0001189, 0.5915, 0.04178, 0.6332, 0.1139, 0.322, 0.8333, 0.000119, 0.8333, 0.0001189, 0.7499, 0.322, 0.7499, 0.322, 0.7499, 0.0001189, 0.7499, 0.000119, 0.6666, 0.322, 0.6666, 0.4361, 0.3113, 0.5194, 0.3113, 0.5915, 0.3529, 0.6332, 0.4251, 0.6332, 0.5084, 0.5915, 0.5806, 0.5194, 0.6222, 0.4361, 0.6222, 0.3639, 0.5806, 0.3223, 0.5084, 0.3223, 0.4251, 0.3639, 0.3529, 0.322, 0.6666, 0.000119, 0.6666, 0.0001189, 0.5833, 0.322, 0.5833, 0.322, 0.5833, 0.0001189, 0.5833, 0.0001189, 0.5, 0.322, 0.5, 0.322, 0.5, 0.0001189, 0.5, 0.0001189, 0.4167, 0.322, 0.4167, 0.322, 0.4167, 0.0001189, 0.4167, 0.0001189, 0.3334, 0.322, 0.3334, 0.322, 0.3334, 0.0001189, 0.3334, 0.0001189, 0.2501, 0.322, 0.2501, 0.322, 0.2501, 0.0001189, 0.2501, 0.0001189, 0.1667, 0.322, 0.1667, 0.322, 0.1667, 0.0001189, 0.1667, 0.000119, 0.08343, 0.322, 0.08343, 0.322, 0.08343, 0.000119, 0.08343, 0.000119, 0.0001189, 0.322, 0.0001191, 0.322, 0.9999, 0.0001191, 0.9999, 0.000119, 0.9166, 0.322, 0.9166, 0.322, 0.9166, 0.000119, 0.9166, 0.000119, 0.8333, 0.322, 0.8333, 0.6332, 0.1972, 0.5915, 0.2694, 0.5194, 0.311, 0.4361, 0.311, 0.3639, 0.2694, 0.3223, 0.1972, 0.3223, 0.1139, 0.3639, 0.04178, 0.4361, 0.0001189, 0.5194, 0.0001189, 0.5915, 0.04178, 0.6332, 0.1139, 0.322, 0.8333, 0.000119, 0.8333, 0.0001189, 0.7499, 0.322, 0.7499, 0.322, 0.7499, 0.0001189, 0.7499, 0.000119, 0.6666, 0.322, 0.6666, 0.4361, 0.3113, 0.5194, 0.3113, 0.5915, 0.3529, 0.6332, 0.4251, 0.6332, 0.5084, 0.5915, 0.5806, 0.5194, 0.6222, 0.4361, 0.6222, 0.3639, 0.5806, 0.3223, 0.5084, 0.3223, 0.4251, 0.3639, 0.3529, 0.322, 0.6666, 0.000119, 0.6666, 0.0001189, 0.5833, 0.322, 0.5833, 0.322, 0.5833, 0.0001189, 0.5833, 0.0001189, 0.5, 0.322, 0.5, 0.322, 0.5, 0.0001189, 0.5, 0.0001189, 0.4167, 0.322, 0.4167, 0.322, 0.4167, 0.0001189, 0.4167, 0.0001189, 0.3334, 0.322, 0.3334, 0.322, 0.3334, 0.0001189, 0.3334, 0.0001189, 0.2501, 0.322, 0.2501, 0.322, 0.2501, 0.0001189, 0.2501, 0.0001189, 0.1667, 0.322, 0.1667, 0.322, 0.1667, 0.0001189, 0.1667, 0.000119, 0.08343, 0.322, 0.08343, 0.322, 0.08343, 0.000119, 0.08343, 0.000119, 0.0001189, 0.322, 0.0001191, 0.322, 0.9999, 0.0001191, 0.9999, 0.000119, 0.9166, 0.322, 0.9166, 0.322, 0.9166, 0.000119, 0.9166, 0.000119, 0.8333, 0.322, 0.8333, 0.6332, 0.1972, 0.5915, 0.2694, 0.5194, 0.311, 0.4361, 0.311, 0.3639, 0.2694, 0.3223, 0.1972, 0.3223, 0.1139, 0.3639, 0.04178, 0.4361, 0.0001189, 0.5194, 0.0001189, 0.5915, 0.04178, 0.6332, 0.1139, 0.322, 0.8333, 0.000119, 0.8333, 0.0001189, 0.7499, 0.322, 0.7499, 0.322, 0.7499, 0.0001189, 0.7499, 0.000119, 0.6666, 0.322, 0.6666, 0.4361, 0.3113, 0.5194, 0.3113, 0.5915, 0.3529, 0.6332, 0.4251, 0.6332, 0.5084, 0.5915, 0.5806, 0.5194, 0.6222, 0.4361, 0.6222, 0.3639, 0.5806, 0.3223, 0.5084, 0.3223, 0.4251, 0.3639, 0.3529, 0.322, 0.6666, 0.000119, 0.6666, 0.0001189, 0.5833, 0.322, 0.5833, 0.322, 0.5833, 0.0001189, 0.5833, 0.0001189, 0.5, 0.322, 0.5, 0.322, 0.5, 0.0001189, 0.5, 0.0001189, 0.4167, 0.322, 0.4167, 0.322, 0.4167, 0.0001189, 0.4167, 0.0001189, 0.3334, 0.322, 0.3334, 0.322, 0.3334, 0.0001189, 0.3334, 0.0001189, 0.2501, 0.322, 0.2501, 0.322, 0.2501, 0.0001189, 0.2501, 0.0001189, 0.1667, 0.322, 0.1667, 0.322, 0.1667, 0.0001189, 0.1667, 0.000119, 0.08343, 0.322, 0.08343, 0.322, 0.08343, 0.000119, 0.08343, 0.000119, 0.0001189, 0.322, 0.0001191, 0.322, 0.9999, 0.0001191, 0.9999, 0.000119, 0.9166, 0.322, 0.9166, 0.322, 0.9166, 0.000119, 0.9166, 0.000119, 0.8333, 0.322, 0.8333, 0.6332, 0.1972, 0.5915, 0.2694, 0.5194, 0.311, 0.4361, 0.311, 0.3639, 0.2694, 0.3223, 0.1972, 0.3223, 0.1139, 0.3639, 0.04178, 0.4361, 0.0001189, 0.5194, 0.0001189, 0.5915, 0.04178, 0.6332, 0.1139, 0.322, 0.8333, 0.000119, 0.8333, 0.0001189, 0.7499, 0.322, 0.7499, 0.322, 0.7499, 0.0001189, 0.7499, 0.000119, 0.6666, 0.322, 0.6666, 0.4361, 0.3113, 0.5194, 0.3113, 0.5915, 0.3529, 0.6332, 0.4251, 0.6332, 0.5084, 0.5915, 0.5806, 0.5194, 0.6222, 0.4361, 0.6222, 0.3639, 0.5806, 0.3223, 0.5084, 0.3223, 0.4251, 0.3639, 0.3529, 0.322, 0.6666, 0.000119, 0.6666, 0.0001189, 0.5833, 0.322, 0.5833, 0.322, 0.5833, 0.0001189, 0.5833, 0.0001189, 0.5, 0.322, 0.5, 0.322, 0.5, 0.0001189, 0.5, 0.0001189, 0.4167, 0.322, 0.4167, 0.322, 0.4167, 0.0001189, 0.4167, 0.0001189, 0.3334, 0.322, 0.3334, 0.322, 0.3334, 0.0001189, 0.3334, 0.0001189, 0.2501, 0.322, 0.2501, 0.322, 0.2501, 0.0001189, 0.2501, 0.0001189, 0.1667, 0.322, 0.1667, 0.322, 0.1667, 0.0001189, 0.1667, 0.000119, 0.08343, 0.322, 0.08343, 0.322, 0.08343, 0.000119, 0.08343, 0.000119, 0.0001189, 0.322, 0.0001191, 0.322, 0.9999, 0.0001191, 0.9999, 0.000119, 0.9166, 0.322, 0.9166, 0.322, 0.9166, 0.000119, 0.9166, 0.000119, 0.8333, 0.322, 0.8333, 0.6332, 0.1972, 0.5915, 0.2694, 0.5194, 0.311, 0.4361, 0.311, 0.3639, 0.2694, 0.3223, 0.1972, 0.3223, 0.1139, 0.3639, 0.04178, 0.4361, 0.0001189, 0.5194, 0.0001189, 0.5915, 0.04178, 0.6332, 0.1139, 0.322, 0.8333, 0.000119, 0.8333, 0.0001189, 0.7499, 0.322, 0.7499, 0.322, 0.7499, 0.0001189, 0.7499, 0.000119, 0.6666, 0.322, 0.6666, 0.4361, 0.3113, 0.5194, 0.3113, 0.5915, 0.3529, 0.6332, 0.4251, 0.6332, 0.5084, 0.5915, 0.5806, 0.5194, 0.6222, 0.4361, 0.6222, 0.3639, 0.5806, 0.3223, 0.5084, 0.3223, 0.4251, 0.3639, 0.3529, 0.322, 0.6666, 0.000119, 0.6666, 0.0001189, 0.5833, 0.322, 0.5833, 0.322, 0.5833, 0.0001189, 0.5833, 0.0001189, 0.5, 0.322, 0.5, 0.322, 0.5, 0.0001189, 0.5, 0.0001189, 0.4167, 0.322, 0.4167, 0.322, 0.4167, 0.0001189, 0.4167, 0.0001189, 0.3334, 0.322, 0.3334, 0.322, 0.3334, 0.0001189, 0.3334, 0.0001189, 0.2501, 0.322, 0.2501, 0.322, 0.2501, 0.0001189, 0.2501, 0.0001189, 0.1667, 0.322, 0.1667, 0.322, 0.1667, 0.0001189, 0.1667, 0.000119, 0.08343, 0.322, 0.08343, 0.322, 0.08343, 0.000119, 0.08343, 0.000119, 0.0001189, 0.322, 0.0001191, 0.322, 0.9999, 0.0001191, 0.9999, 0.000119, 0.9166, 0.322, 0.9166, 0.322, 0.9166, 0.000119, 0.9166, 0.000119, 0.8333, 0.322, 0.8333, 0.6332, 0.1972, 0.5915, 0.2694, 0.5194, 0.311, 0.4361, 0.311, 0.3639, 0.2694, 0.3223, 0.1972, 0.3223, 0.1139, 0.3639, 0.04178, 0.4361, 0.0001189, 0.5194, 0.0001189, 0.5915, 0.04178, 0.6332, 0.1139, 0.322, 0.8333, 0.000119, 0.8333, 0.0001189, 0.7499, 0.322, 0.7499, 0.322, 0.7499, 0.0001189, 0.7499, 0.000119, 0.6666, 0.322, 0.6666, 0.4361, 0.3113, 0.5194, 0.3113, 0.5915, 0.3529, 0.6332, 0.4251, 0.6332, 0.5084, 0.5915, 0.5806, 0.5194, 0.6222, 0.4361, 0.6222, 0.3639, 0.5806, 0.3223, 0.5084, 0.3223, 0.4251, 0.3639, 0.3529, 0.322, 0.6666, 0.000119, 0.6666, 0.0001189, 0.5833, 0.322, 0.5833, 0.322, 0.5833, 0.0001189, 0.5833, 0.0001189, 0.5, 0.322, 0.5, 0.322, 0.5, 0.0001189, 0.5, 0.0001189, 0.4167, 0.322, 0.4167, 0.322, 0.4167, 0.0001189, 0.4167, 0.0001189, 0.3334, 0.322, 0.3334, 0.322, 0.3334, 0.0001189, 0.3334, 0.0001189, 0.2501, 0.322, 0.2501, 0.322, 0.2501, 0.0001189, 0.2501, 0.0001189, 0.1667, 0.322, 0.1667, 0.322, 0.1667, 0.0001189, 0.1667, 0.000119, 0.08343, 0.322, 0.08343, 0.322, 0.08343, 0.000119, 0.08343, 0.000119, 0.0001189, 0.322, 0.0001191, 0.322, 0.9999, 0.0001191, 0.9999, 0.000119, 0.9166, 0.322, 0.9166, 0.322, 0.9166, 0.000119, 0.9166, 0.000119, 0.8333, 0.322, 0.8333, 0.6332, 0.1972, 0.5915, 0.2694, 0.5194, 0.311, 0.4361, 0.311, 0.3639, 0.2694, 0.3223, 0.1972, 0.3223, 0.1139, 0.3639, 0.04178, 0.4361, 0.0001189, 0.5194, 0.0001189, 0.5915, 0.04178, 0.6332, 0.1139, 0.322, 0.8333, 0.000119, 0.8333, 0.0001189, 0.7499, 0.322, 0.7499, 0.322, 0.7499, 0.0001189, 0.7499, 0.000119, 0.6666, 0.322, 0.6666, 0.4361, 0.3113, 0.5194, 0.3113, 0.5915, 0.3529, 0.6332, 0.4251, 0.6332, 0.5084, 0.5915, 0.5806, 0.5194, 0.6222, 0.4361, 0.6222, 0.3639, 0.5806, 0.3223, 0.5084, 0.3223, 0.4251, 0.3639, 0.3529, 0.322, 0.6666, 0.000119, 0.6666, 0.0001189, 0.5833, 0.322, 0.5833, 0.322, 0.5833, 0.0001189, 0.5833, 0.0001189, 0.5, 0.322, 0.5, 0.322, 0.5, 0.0001189, 0.5, 0.0001189, 0.4167, 0.322, 0.4167, 0.322, 0.4167, 0.0001189, 0.4167, 0.0001189, 0.3334, 0.322, 0.3334, 0.322, 0.3334, 0.0001189, 0.3334, 0.0001189, 0.2501, 0.322, 0.2501, 0.322, 0.2501, 0.0001189, 0.2501, 0.0001189, 0.1667, 0.322, 0.1667, 0.322, 0.1667, 0.0001189, 0.1667, 0.000119, 0.08343, 0.322, 0.08343, 0.322, 0.08343, 0.000119, 0.08343, 0.000119, 0.0001189, 0.322, 0.0001191, 0.322, 0.9999, 0.0001191, 0.9999, 0.000119, 0.9166, 0.322, 0.9166, 0.322, 0.9166, 0.000119, 0.9166, 0.000119, 0.8333, 0.322, 0.8333, 0.6332, 0.1972, 0.5915, 0.2694, 0.5194, 0.311, 0.4361, 0.311, 0.3639, 0.2694, 0.3223, 0.1972, 0.3223, 0.1139, 0.3639, 0.04178, 0.4361, 0.0001189, 0.5194, 0.0001189, 0.5915, 0.04178, 0.6332, 0.1139, 0.322, 0.8333, 0.000119, 0.8333, 0.0001189, 0.7499, 0.322, 0.7499, 0.322, 0.7499, 0.0001189, 0.7499, 0.000119, 0.6666, 0.322, 0.6666, 0.4361, 0.3113, 0.5194, 0.3113, 0.5915, 0.3529, 0.6332, 0.4251, 0.6332, 0.5084, 0.5915, 0.5806, 0.5194, 0.6222, 0.4361, 0.6222, 0.3639, 0.5806, 0.3223, 0.5084, 0.3223, 0.4251, 0.3639, 0.3529, 0.322, 0.6666, 0.000119, 0.6666, 0.0001189, 0.5833, 0.322, 0.5833, 0.322, 0.5833, 0.0001189, 0.5833, 0.0001189, 0.5, 0.322, 0.5, 0.322, 0.5, 0.0001189, 0.5, 0.0001189, 0.4167, 0.322, 0.4167, 0.322, 0.4167, 0.0001189, 0.4167, 0.0001189, 0.3334, 0.322, 0.3334, 0.322, 0.3334, 0.0001189, 0.3334, 0.0001189, 0.2501, 0.322, 0.2501, 0.322, 0.2501, 0.0001189, 0.2501, 0.0001189, 0.1667, 0.322, 0.1667, 0.322, 0.1667, 0.0001189, 0.1667, 0.000119, 0.08343, 0.322, 0.08343, 0.322, 0.08343, 0.000119, 0.08343, 0.000119, 0.0001189, 0.322, 0.0001191, 0.322, 0.9999, 0.0001191, 0.9999, 0.000119, 0.9166, 0.322, 0.9166, 0.322, 0.9166, 0.000119, 0.9166, 0.000119, 0.8333, 0.322, 0.8333, 0.6332, 0.1972, 0.5915, 0.2694, 0.5194, 0.311, 0.4361, 0.311, 0.3639, 0.2694, 0.3223, 0.1972, 0.3223, 0.1139, 0.3639, 0.04178, 0.4361, 0.0001189, 0.5194, 0.0001189, 0.5915, 0.04178, 0.6332, 0.1139, 0.322, 0.8333, 0.000119, 0.8333, 0.0001189, 0.7499, 0.322, 0.7499, 0.322, 0.7499, 0.0001189, 0.7499, 0.000119, 0.6666, 0.322, 0.6666, 0.4361, 0.3113, 0.5194, 0.3113, 0.5915, 0.3529, 0.6332, 0.4251, 0.6332, 0.5084, 0.5915, 0.5806, 0.5194, 0.6222, 0.4361, 0.6222, 0.3639, 0.5806, 0.3223, 0.5084, 0.3223, 0.4251, 0.3639, 0.3529])
me_cylinder_007.materials.append(mat_material_001)
me_cylinder_007.use_remesh_preserve_volume = False
me_cylinder_007.use_remesh_preserve_attributes = False
me_cylinder_007.use_mirror_vertex_groups = False
me_cylinder_007.update()

# ---- objects
ob_icosphere_017 = bpy.data.objects.new('Icosphere.017', me_icosphere_017)
ob_cylinder_007 = bpy.data.objects.new('Cylinder.007', me_cylinder_007)
ob_lamp = bpy.data.objects.new('Lamp', light_lamp)
ob_camera = bpy.data.objects.new('Camera', cam_camera)

# ---- transforms, parenting, visibility, modifiers, constraints
ob_icosphere_017.location = (-0.1855, -0.1612, -0.2306)
ob_icosphere_017.rotation_euler = (0.0, -0.0, -0.5864)
ob_icosphere_017.scale = (0.05554, 0.09792, 0.1016)
ob_icosphere_017.lineart.crease_threshold = 0.0
ob_cylinder_007.location = (-0.01764, 0.1985, -0.09624)
ob_cylinder_007.rotation_euler = (0.7518, -0.339, -0.1516)
ob_cylinder_007.scale = (0.05284, 0.05558, 0.3362)
ob_cylinder_007.lineart.crease_threshold = 0.0
ob_lamp.location = (4.076, 1.005, 5.904)
ob_lamp.rotation_euler = (0.6503, 0.05522, 1.866)
ob_lamp.lock_rotations_4d = False
ob_lamp.empty_display_type = 'ARROWS'
ob_lamp.color = (0.0, 0.0, 0.0, 0.0)
ob_lamp.lineart.crease_threshold = 0.0
ob_camera.location = (7.481, -6.508, 5.344)
ob_camera.rotation_euler = (1.109, 0.01082, 0.8149)
ob_camera.lock_rotations_4d = False
ob_camera.empty_display_type = 'ARROWS'
ob_camera.color = (0.0, 0.0, 0.0, 0.0)
ob_camera.display_type = 'WIRE'
ob_camera.lineart.crease_threshold = 0.0

# ---- collection membership
col_collection_1.objects.link(ob_icosphere_017)
col_collection_1.objects.link(ob_cylinder_007)
col_collection_1.objects.link(ob_lamp)
col_collection_1.objects.link(ob_camera)

# ---- scene / render settings (as saved in the file)
scene.camera = ob_camera
scene.frame_start = 1; scene.frame_end = 250; scene.frame_set(1)
scene.render.engine = 'CYCLES'
scene.render.resolution_percentage = 50
scene.render.dither_intensity = 0.0
scene.cycles.use_denoising = False
scene.cycles.samples = 128
scene.cycles.sampling_pattern = 'TABULATED_SOBOL'
scene.cycles.light_sampling_threshold = 0.0
scene.cycles.use_adaptive_sampling = False
scene.cycles.use_light_tree = False
scene.cycles.blur_glossy = 0.0
scene.cycles.sample_clamp_indirect = 0.0
scene.view_settings.view_transform = 'Standard'
bpy.context.view_layer.update()
